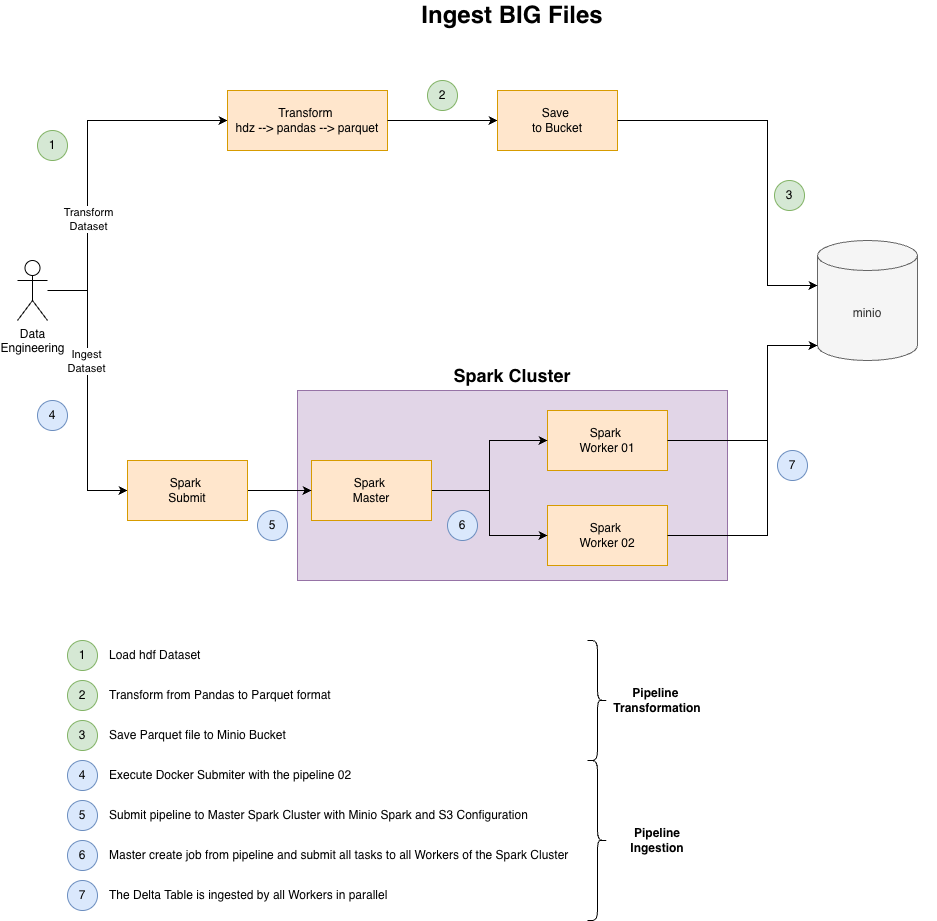

The diagram above was exported from draw.io. Its source (the exported page's mxGraphModel, read from the mxfile embedded in the PNG):
<mxGraphModel dx="1172" dy="722" grid="1" gridSize="10" guides="1" tooltips="1" connect="1" arrows="1" fold="1" page="1" pageScale="1" pageWidth="827" pageHeight="1169" math="0" shadow="0">
  <root>
    <mxCell id="0" />
    <mxCell id="1" parent="0" />
    <mxCell id="Y9sgHKTVxVxpVLCd58U9-29" parent="1" style="rounded=0;whiteSpace=wrap;html=1;fillColor=#e1d5e7;strokeColor=#9673a6;" value="" vertex="1">
      <mxGeometry height="190" width="430" x="350" y="430" as="geometry" />
    </mxCell>
    <mxCell id="Y9sgHKTVxVxpVLCd58U9-4" edge="1" parent="1" style="edgeStyle=orthogonalEdgeStyle;rounded=0;orthogonalLoop=1;jettySize=auto;html=1;entryX=0;entryY=0.5;entryDx=0;entryDy=0;" target="Y9sgHKTVxVxpVLCd58U9-3">
      <mxGeometry relative="1" as="geometry">
        <Array as="points">
          <mxPoint x="140" y="330" />
          <mxPoint x="140" y="160" />
        </Array>
        <mxPoint x="100" y="330" as="sourcePoint" />
      </mxGeometry>
    </mxCell>
    <mxCell id="Y9sgHKTVxVxpVLCd58U9-19" connectable="0" parent="Y9sgHKTVxVxpVLCd58U9-4" style="edgeLabel;html=1;align=center;verticalAlign=middle;resizable=0;points=[];" value="Transform&lt;div&gt;Dataset&lt;/div&gt;" vertex="1">
      <mxGeometry relative="1" x="-0.3623" as="geometry">
        <mxPoint as="offset" />
      </mxGeometry>
    </mxCell>
    <mxCell id="Y9sgHKTVxVxpVLCd58U9-17" edge="1" parent="1" style="edgeStyle=orthogonalEdgeStyle;rounded=0;orthogonalLoop=1;jettySize=auto;html=1;entryX=0;entryY=0.5;entryDx=0;entryDy=0;" target="Y9sgHKTVxVxpVLCd58U9-16">
      <mxGeometry relative="1" as="geometry">
        <Array as="points">
          <mxPoint x="140" y="330" />
          <mxPoint x="140" y="530" />
        </Array>
        <mxPoint x="100" y="330" as="sourcePoint" />
        <mxPoint x="180" y="550" as="targetPoint" />
      </mxGeometry>
    </mxCell>
    <mxCell id="Y9sgHKTVxVxpVLCd58U9-20" connectable="0" parent="Y9sgHKTVxVxpVLCd58U9-17" style="edgeLabel;html=1;align=center;verticalAlign=middle;resizable=0;points=[];" value="Ingest&lt;div&gt;Dataset&lt;/div&gt;" vertex="1">
      <mxGeometry relative="1" x="-0.2133" y="-2" as="geometry">
        <mxPoint as="offset" />
      </mxGeometry>
    </mxCell>
    <mxCell id="Y9sgHKTVxVxpVLCd58U9-1" parent="1" style="shape=umlActor;verticalLabelPosition=bottom;verticalAlign=top;html=1;outlineConnect=0;" value="Data&lt;div&gt;Engineering&lt;/div&gt;" vertex="1">
      <mxGeometry height="60" width="30" x="70" y="300" as="geometry" />
    </mxCell>
    <mxCell id="Y9sgHKTVxVxpVLCd58U9-2" parent="1" style="shape=cylinder3;whiteSpace=wrap;html=1;boundedLbl=1;backgroundOutline=1;size=15;fillColor=#f5f5f5;fontColor=#333333;strokeColor=#666666;" value="minio" vertex="1">
      <mxGeometry height="120" width="100" x="870" y="280" as="geometry" />
    </mxCell>
    <mxCell id="Y9sgHKTVxVxpVLCd58U9-3" parent="1" style="rounded=0;whiteSpace=wrap;html=1;fillColor=#ffe6cc;strokeColor=#d79b00;" value="Transform&amp;nbsp;&lt;div&gt;hdz --&amp;gt; pandas --&amp;gt; parquet&lt;/div&gt;" vertex="1">
      <mxGeometry height="60" width="160" x="280" y="130" as="geometry" />
    </mxCell>
    <mxCell id="Y9sgHKTVxVxpVLCd58U9-5" edge="1" parent="1" source="Y9sgHKTVxVxpVLCd58U9-3" style="edgeStyle=orthogonalEdgeStyle;rounded=0;orthogonalLoop=1;jettySize=auto;html=1;entryX=0;entryY=0.5;entryDx=0;entryDy=0;" target="Y9sgHKTVxVxpVLCd58U9-6">
      <mxGeometry relative="1" as="geometry" />
    </mxCell>
    <mxCell id="Y9sgHKTVxVxpVLCd58U9-6" parent="1" style="rounded=0;whiteSpace=wrap;html=1;fillColor=#ffe6cc;strokeColor=#d79b00;" value="Save&amp;nbsp;&lt;div&gt;to Bucket&lt;/div&gt;" vertex="1">
      <mxGeometry height="60" width="120" x="550" y="130" as="geometry" />
    </mxCell>
    <mxCell id="Y9sgHKTVxVxpVLCd58U9-7" edge="1" parent="1" source="Y9sgHKTVxVxpVLCd58U9-6" style="edgeStyle=orthogonalEdgeStyle;rounded=0;orthogonalLoop=1;jettySize=auto;html=1;entryX=0;entryY=0;entryDx=0;entryDy=45;entryPerimeter=0;" target="Y9sgHKTVxVxpVLCd58U9-2">
      <mxGeometry relative="1" as="geometry">
        <Array as="points">
          <mxPoint x="820" y="160" />
          <mxPoint x="820" y="325" />
        </Array>
      </mxGeometry>
    </mxCell>
    <mxCell id="Y9sgHKTVxVxpVLCd58U9-9" parent="1" style="rounded=0;whiteSpace=wrap;html=1;fillColor=#ffe6cc;strokeColor=#d79b00;" value="Spark&amp;nbsp;&lt;div&gt;Worker 01&lt;/div&gt;" vertex="1">
      <mxGeometry height="60" width="120" x="600" y="450" as="geometry" />
    </mxCell>
    <mxCell id="Y9sgHKTVxVxpVLCd58U9-10" parent="1" style="rounded=0;whiteSpace=wrap;html=1;fillColor=#ffe6cc;strokeColor=#d79b00;" value="Spark&amp;nbsp;&lt;div&gt;Worker 02&lt;/div&gt;" vertex="1">
      <mxGeometry height="60" width="120" x="600" y="545" as="geometry" />
    </mxCell>
    <mxCell id="Y9sgHKTVxVxpVLCd58U9-12" edge="1" parent="1" source="Y9sgHKTVxVxpVLCd58U9-11" style="edgeStyle=orthogonalEdgeStyle;rounded=0;orthogonalLoop=1;jettySize=auto;html=1;entryX=0;entryY=0.5;entryDx=0;entryDy=0;" target="Y9sgHKTVxVxpVLCd58U9-9">
      <mxGeometry relative="1" as="geometry" />
    </mxCell>
    <mxCell id="Y9sgHKTVxVxpVLCd58U9-13" edge="1" parent="1" source="Y9sgHKTVxVxpVLCd58U9-11" style="edgeStyle=orthogonalEdgeStyle;rounded=0;orthogonalLoop=1;jettySize=auto;html=1;" target="Y9sgHKTVxVxpVLCd58U9-10">
      <mxGeometry relative="1" as="geometry" />
    </mxCell>
    <mxCell id="Y9sgHKTVxVxpVLCd58U9-11" parent="1" style="rounded=0;whiteSpace=wrap;html=1;fillColor=#ffe6cc;strokeColor=#d79b00;" value="Spark&amp;nbsp;&lt;div&gt;Master&lt;/div&gt;" vertex="1">
      <mxGeometry height="60" width="120" x="364" y="500" as="geometry" />
    </mxCell>
    <mxCell id="Y9sgHKTVxVxpVLCd58U9-14" edge="1" parent="1" source="Y9sgHKTVxVxpVLCd58U9-9" style="edgeStyle=orthogonalEdgeStyle;rounded=0;orthogonalLoop=1;jettySize=auto;html=1;entryX=0;entryY=0;entryDx=0;entryDy=105;entryPerimeter=0;" target="Y9sgHKTVxVxpVLCd58U9-2">
      <mxGeometry relative="1" as="geometry">
        <Array as="points">
          <mxPoint x="820" y="480" />
          <mxPoint x="820" y="385" />
        </Array>
      </mxGeometry>
    </mxCell>
    <mxCell id="Y9sgHKTVxVxpVLCd58U9-15" edge="1" parent="1" source="Y9sgHKTVxVxpVLCd58U9-10" style="edgeStyle=orthogonalEdgeStyle;rounded=0;orthogonalLoop=1;jettySize=auto;html=1;entryX=0;entryY=0;entryDx=0;entryDy=105;entryPerimeter=0;" target="Y9sgHKTVxVxpVLCd58U9-2">
      <mxGeometry relative="1" as="geometry">
        <Array as="points">
          <mxPoint x="820" y="575" />
          <mxPoint x="820" y="385" />
        </Array>
      </mxGeometry>
    </mxCell>
    <mxCell id="Y9sgHKTVxVxpVLCd58U9-18" edge="1" parent="1" source="Y9sgHKTVxVxpVLCd58U9-16" style="edgeStyle=orthogonalEdgeStyle;rounded=0;orthogonalLoop=1;jettySize=auto;html=1;" target="Y9sgHKTVxVxpVLCd58U9-11">
      <mxGeometry relative="1" as="geometry" />
    </mxCell>
    <mxCell id="Y9sgHKTVxVxpVLCd58U9-16" parent="1" style="rounded=0;whiteSpace=wrap;html=1;fillColor=#ffe6cc;strokeColor=#d79b00;" value="Spark&amp;nbsp;&lt;div&gt;Submit&lt;/div&gt;" vertex="1">
      <mxGeometry height="60" width="120" x="180" y="500" as="geometry" />
    </mxCell>
    <mxCell id="Y9sgHKTVxVxpVLCd58U9-21" parent="1" style="ellipse;whiteSpace=wrap;html=1;aspect=fixed;fillColor=#d5e8d4;strokeColor=#82b366;" value="1" vertex="1">
      <mxGeometry height="30" width="30" x="90" y="170" as="geometry" />
    </mxCell>
    <mxCell id="Y9sgHKTVxVxpVLCd58U9-22" parent="1" style="ellipse;whiteSpace=wrap;html=1;aspect=fixed;fillColor=#d5e8d4;strokeColor=#82b366;" value="2" vertex="1">
      <mxGeometry height="30" width="30" x="480" y="120" as="geometry" />
    </mxCell>
    <mxCell id="Y9sgHKTVxVxpVLCd58U9-23" parent="1" style="ellipse;whiteSpace=wrap;html=1;aspect=fixed;fillColor=#d5e8d4;strokeColor=#82b366;" value="3" vertex="1">
      <mxGeometry height="30" width="30" x="827" y="220" as="geometry" />
    </mxCell>
    <mxCell id="Y9sgHKTVxVxpVLCd58U9-24" parent="1" style="ellipse;whiteSpace=wrap;html=1;aspect=fixed;fillColor=#dae8fc;strokeColor=#6c8ebf;" value="4" vertex="1">
      <mxGeometry height="30" width="30" x="90" y="440" as="geometry" />
    </mxCell>
    <mxCell id="Y9sgHKTVxVxpVLCd58U9-25" parent="1" style="ellipse;whiteSpace=wrap;html=1;aspect=fixed;fillColor=#dae8fc;strokeColor=#6c8ebf;" value="5" vertex="1">
      <mxGeometry height="30" width="30" x="310" y="550" as="geometry" />
    </mxCell>
    <mxCell id="Y9sgHKTVxVxpVLCd58U9-26" parent="1" style="ellipse;whiteSpace=wrap;html=1;aspect=fixed;fillColor=#dae8fc;strokeColor=#6c8ebf;" value="6" vertex="1">
      <mxGeometry height="30" width="30" x="500" y="550" as="geometry" />
    </mxCell>
    <mxCell id="Y9sgHKTVxVxpVLCd58U9-27" parent="1" style="ellipse;whiteSpace=wrap;html=1;aspect=fixed;fillColor=#dae8fc;strokeColor=#6c8ebf;" value="7" vertex="1">
      <mxGeometry height="30" width="30" x="830" y="490" as="geometry" />
    </mxCell>
    <mxCell id="Y9sgHKTVxVxpVLCd58U9-28" parent="1" style="text;html=1;whiteSpace=wrap;strokeColor=none;fillColor=none;align=center;verticalAlign=middle;rounded=0;" value="&lt;b&gt;&lt;font style=&quot;font-size: 24px;&quot;&gt;Ingest BIG Files&lt;/font&gt;&lt;/b&gt;" vertex="1">
      <mxGeometry height="30" width="850" x="140" y="40" as="geometry" />
    </mxCell>
    <mxCell id="Y9sgHKTVxVxpVLCd58U9-30" parent="1" style="text;html=1;whiteSpace=wrap;strokeColor=none;fillColor=none;align=center;verticalAlign=middle;rounded=0;" value="&lt;b&gt;&lt;font style=&quot;font-size: 18px;&quot;&gt;Spark Cluster&lt;/font&gt;&lt;/b&gt;" vertex="1">
      <mxGeometry height="30" width="430" x="350" y="400" as="geometry" />
    </mxCell>
    <mxCell id="Y9sgHKTVxVxpVLCd58U9-31" parent="1" style="ellipse;whiteSpace=wrap;html=1;aspect=fixed;fillColor=#d5e8d4;strokeColor=#82b366;" value="1" vertex="1">
      <mxGeometry height="30" width="30" x="120" y="680" as="geometry" />
    </mxCell>
    <mxCell id="Y9sgHKTVxVxpVLCd58U9-32" parent="1" style="ellipse;whiteSpace=wrap;html=1;aspect=fixed;fillColor=#d5e8d4;strokeColor=#82b366;" value="2" vertex="1">
      <mxGeometry height="30" width="30" x="120" y="720" as="geometry" />
    </mxCell>
    <mxCell id="Y9sgHKTVxVxpVLCd58U9-33" parent="1" style="ellipse;whiteSpace=wrap;html=1;aspect=fixed;fillColor=#d5e8d4;strokeColor=#82b366;" value="3" vertex="1">
      <mxGeometry height="30" width="30" x="120" y="760" as="geometry" />
    </mxCell>
    <mxCell id="Y9sgHKTVxVxpVLCd58U9-35" parent="1" style="ellipse;whiteSpace=wrap;html=1;aspect=fixed;fillColor=#dae8fc;strokeColor=#6c8ebf;" value="4" vertex="1">
      <mxGeometry height="30" width="30" x="120" y="800" as="geometry" />
    </mxCell>
    <mxCell id="Y9sgHKTVxVxpVLCd58U9-36" parent="1" style="ellipse;whiteSpace=wrap;html=1;aspect=fixed;fillColor=#dae8fc;strokeColor=#6c8ebf;" value="5" vertex="1">
      <mxGeometry height="30" width="30" x="120" y="840" as="geometry" />
    </mxCell>
    <mxCell id="Y9sgHKTVxVxpVLCd58U9-37" parent="1" style="ellipse;whiteSpace=wrap;html=1;aspect=fixed;fillColor=#dae8fc;strokeColor=#6c8ebf;" value="6" vertex="1">
      <mxGeometry height="30" width="30" x="120" y="880" as="geometry" />
    </mxCell>
    <mxCell id="Y9sgHKTVxVxpVLCd58U9-38" parent="1" style="ellipse;whiteSpace=wrap;html=1;aspect=fixed;fillColor=#dae8fc;strokeColor=#6c8ebf;" value="7" vertex="1">
      <mxGeometry height="30" width="30" x="120" y="920" as="geometry" />
    </mxCell>
    <mxCell id="Y9sgHKTVxVxpVLCd58U9-39" parent="1" style="text;html=1;whiteSpace=wrap;strokeColor=none;fillColor=none;align=left;verticalAlign=middle;rounded=0;" value="Load hdf Dataset" vertex="1">
      <mxGeometry height="30" width="520" x="160" y="680" as="geometry" />
    </mxCell>
    <mxCell id="Y9sgHKTVxVxpVLCd58U9-40" parent="1" style="text;html=1;whiteSpace=wrap;strokeColor=none;fillColor=none;align=left;verticalAlign=middle;rounded=0;" value="Transform from Pandas to Parquet format&amp;nbsp;" vertex="1">
      <mxGeometry height="30" width="520" x="160" y="720" as="geometry" />
    </mxCell>
    <mxCell id="Y9sgHKTVxVxpVLCd58U9-41" parent="1" style="text;html=1;whiteSpace=wrap;strokeColor=none;fillColor=none;align=left;verticalAlign=middle;rounded=0;" value="Save Parquet file to Minio Bucket" vertex="1">
      <mxGeometry height="30" width="520" x="160" y="760" as="geometry" />
    </mxCell>
    <mxCell id="Y9sgHKTVxVxpVLCd58U9-42" parent="1" style="text;html=1;whiteSpace=wrap;strokeColor=none;fillColor=none;align=left;verticalAlign=middle;rounded=0;" value="Execute Docker Submiter with the pipeline 02" vertex="1">
      <mxGeometry height="30" width="520" x="160" y="800" as="geometry" />
    </mxCell>
    <mxCell id="Y9sgHKTVxVxpVLCd58U9-43" parent="1" style="text;html=1;whiteSpace=wrap;strokeColor=none;fillColor=none;align=left;verticalAlign=middle;rounded=0;" value="Submit pipeline to Master Spark Cluster with Minio Spark and S3 Configuration" vertex="1">
      <mxGeometry height="30" width="520" x="160" y="840" as="geometry" />
    </mxCell>
    <mxCell id="Y9sgHKTVxVxpVLCd58U9-44" parent="1" style="text;html=1;whiteSpace=wrap;strokeColor=none;fillColor=none;align=left;verticalAlign=middle;rounded=0;" value="Master create job from pipeline and submit all tasks to all Workers of the Spark Cluster" vertex="1">
      <mxGeometry height="30" width="520" x="160" y="880" as="geometry" />
    </mxCell>
    <mxCell id="Y9sgHKTVxVxpVLCd58U9-45" parent="1" style="text;html=1;whiteSpace=wrap;strokeColor=none;fillColor=none;align=left;verticalAlign=middle;rounded=0;" value="The Delta Table is ingested by all Workers in parallel" vertex="1">
      <mxGeometry height="30" width="520" x="160" y="920" as="geometry" />
    </mxCell>
    <mxCell id="Y9sgHKTVxVxpVLCd58U9-46" parent="1" style="shape=curlyBracket;whiteSpace=wrap;html=1;rounded=1;flipH=1;labelPosition=right;verticalLabelPosition=middle;align=left;verticalAlign=middle;legacyAnchorPoints=0;" value="" vertex="1">
      <mxGeometry height="120" width="20" x="640" y="680" as="geometry" />
    </mxCell>
    <mxCell id="Y9sgHKTVxVxpVLCd58U9-47" parent="1" style="shape=curlyBracket;whiteSpace=wrap;html=1;rounded=1;flipH=1;labelPosition=right;verticalLabelPosition=middle;align=left;verticalAlign=middle;legacyAnchorPoints=0;" value="" vertex="1">
      <mxGeometry height="160" width="20" x="640" y="800" as="geometry" />
    </mxCell>
    <mxCell id="Y9sgHKTVxVxpVLCd58U9-49" parent="1" style="text;html=1;whiteSpace=wrap;strokeColor=none;fillColor=none;align=center;verticalAlign=middle;rounded=0;" value="&lt;b&gt;Pipeline&amp;nbsp;&lt;/b&gt;&lt;div&gt;&lt;b&gt;Transformation&lt;/b&gt;&lt;/div&gt;" vertex="1">
      <mxGeometry height="30" width="60" x="680" y="725" as="geometry" />
    </mxCell>
    <mxCell id="Y9sgHKTVxVxpVLCd58U9-50" parent="1" style="text;html=1;whiteSpace=wrap;strokeColor=none;fillColor=none;align=center;verticalAlign=middle;rounded=0;" value="&lt;b&gt;Pipeline Ingestion&lt;/b&gt;" vertex="1">
      <mxGeometry height="30" width="60" x="680" y="865" as="geometry" />
    </mxCell>
  </root>
</mxGraphModel>